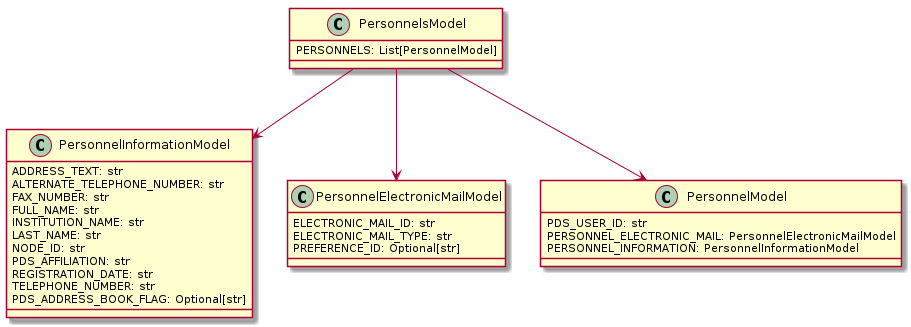

The diagram above was rendered by PlantUML. Its source (embedded in the PNG):
@startuml
class PersonnelInformationModel {
    ADDRESS_TEXT: str
    ALTERNATE_TELEPHONE_NUMBER: str
    FAX_NUMBER: str
    FULL_NAME: str
    INSTITUTION_NAME: str
    LAST_NAME: str
    NODE_ID: str
    PDS_AFFILIATION: str
    REGISTRATION_DATE: str
    TELEPHONE_NUMBER: str
    PDS_ADDRESS_BOOK_FLAG: Optional[str]
}

class PersonnelElectronicMailModel {
    ELECTRONIC_MAIL_ID: str
    ELECTRONIC_MAIL_TYPE: str
    PREFERENCE_ID: Optional[str]
}

class PersonnelModel {
    PDS_USER_ID: str
    PERSONNEL_ELECTRONIC_MAIL: PersonnelElectronicMailModel
    PERSONNEL_INFORMATION: PersonnelInformationModel
}

class PersonnelsModel {
    PERSONNELS: List[PersonnelModel]
}

PersonnelsModel --> PersonnelElectronicMailModel
PersonnelsModel --> PersonnelInformationModel
PersonnelsModel --> PersonnelModel

@enduml